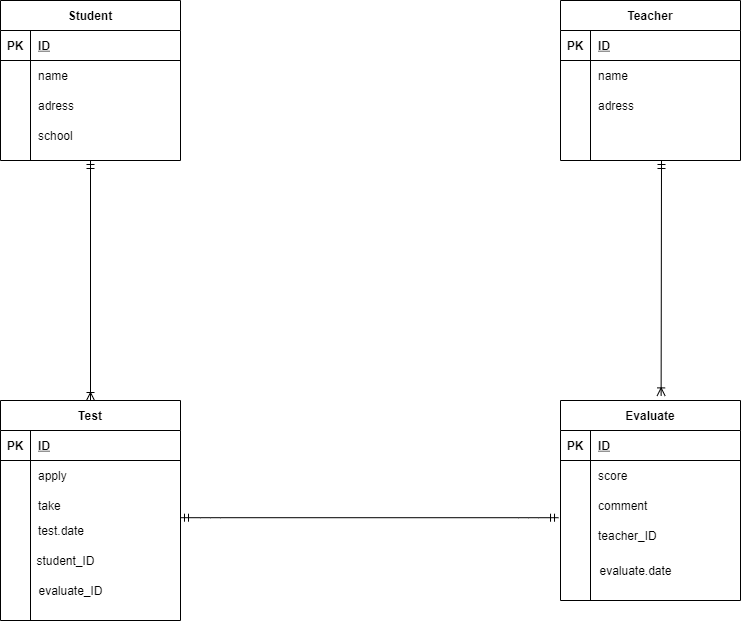

The diagram above was exported from draw.io. Its source (the exported page's mxGraphModel, read from the mxfile embedded in the PNG):
<mxGraphModel dx="899" dy="796" grid="1" gridSize="10" guides="1" tooltips="1" connect="1" arrows="1" fold="1" page="1" pageScale="1" pageWidth="827" pageHeight="1169" math="0" shadow="0">
  <root>
    <mxCell id="0" />
    <mxCell id="1" parent="0" />
    <mxCell id="2" value="Student" style="shape=table;startSize=30;container=1;collapsible=1;childLayout=tableLayout;fixedRows=1;rowLines=0;fontStyle=1;align=center;resizeLast=1;" vertex="1" parent="1">
      <mxGeometry x="40" y="80" width="180" height="160" as="geometry" />
    </mxCell>
    <mxCell id="3" value="" style="shape=partialRectangle;collapsible=0;dropTarget=0;pointerEvents=0;fillColor=none;top=0;left=0;bottom=1;right=0;points=[[0,0.5],[1,0.5]];portConstraint=eastwest;" vertex="1" parent="2">
      <mxGeometry y="30" width="180" height="30" as="geometry" />
    </mxCell>
    <mxCell id="4" value="PK" style="shape=partialRectangle;connectable=0;fillColor=none;top=0;left=0;bottom=0;right=0;fontStyle=1;overflow=hidden;" vertex="1" parent="3">
      <mxGeometry width="30" height="30" as="geometry" />
    </mxCell>
    <mxCell id="5" value="ID" style="shape=partialRectangle;connectable=0;fillColor=none;top=0;left=0;bottom=0;right=0;align=left;spacingLeft=6;fontStyle=5;overflow=hidden;" vertex="1" parent="3">
      <mxGeometry x="30" width="150" height="30" as="geometry" />
    </mxCell>
    <mxCell id="6" value="" style="shape=partialRectangle;collapsible=0;dropTarget=0;pointerEvents=0;fillColor=none;top=0;left=0;bottom=0;right=0;points=[[0,0.5],[1,0.5]];portConstraint=eastwest;" vertex="1" parent="2">
      <mxGeometry y="60" width="180" height="30" as="geometry" />
    </mxCell>
    <mxCell id="7" value="" style="shape=partialRectangle;connectable=0;fillColor=none;top=0;left=0;bottom=0;right=0;editable=1;overflow=hidden;" vertex="1" parent="6">
      <mxGeometry width="30" height="30" as="geometry" />
    </mxCell>
    <mxCell id="8" value="name" style="shape=partialRectangle;connectable=0;fillColor=none;top=0;left=0;bottom=0;right=0;align=left;spacingLeft=6;overflow=hidden;" vertex="1" parent="6">
      <mxGeometry x="30" width="150" height="30" as="geometry" />
    </mxCell>
    <mxCell id="9" value="" style="shape=partialRectangle;collapsible=0;dropTarget=0;pointerEvents=0;fillColor=none;top=0;left=0;bottom=0;right=0;points=[[0,0.5],[1,0.5]];portConstraint=eastwest;" vertex="1" parent="2">
      <mxGeometry y="90" width="180" height="30" as="geometry" />
    </mxCell>
    <mxCell id="10" value="" style="shape=partialRectangle;connectable=0;fillColor=none;top=0;left=0;bottom=0;right=0;editable=1;overflow=hidden;" vertex="1" parent="9">
      <mxGeometry width="30" height="30" as="geometry" />
    </mxCell>
    <mxCell id="11" value="adress" style="shape=partialRectangle;connectable=0;fillColor=none;top=0;left=0;bottom=0;right=0;align=left;spacingLeft=6;overflow=hidden;" vertex="1" parent="9">
      <mxGeometry x="30" width="150" height="30" as="geometry" />
    </mxCell>
    <mxCell id="12" value="" style="shape=partialRectangle;collapsible=0;dropTarget=0;pointerEvents=0;fillColor=none;top=0;left=0;bottom=0;right=0;points=[[0,0.5],[1,0.5]];portConstraint=eastwest;" vertex="1" parent="2">
      <mxGeometry y="120" width="180" height="30" as="geometry" />
    </mxCell>
    <mxCell id="13" value="" style="shape=partialRectangle;connectable=0;fillColor=none;top=0;left=0;bottom=0;right=0;editable=1;overflow=hidden;" vertex="1" parent="12">
      <mxGeometry width="30" height="30" as="geometry" />
    </mxCell>
    <mxCell id="14" value="school" style="shape=partialRectangle;connectable=0;fillColor=none;top=0;left=0;bottom=0;right=0;align=left;spacingLeft=6;overflow=hidden;" vertex="1" parent="12">
      <mxGeometry x="30" width="150" height="30" as="geometry" />
    </mxCell>
    <mxCell id="15" value="Teacher" style="shape=table;startSize=30;container=1;collapsible=1;childLayout=tableLayout;fixedRows=1;rowLines=0;fontStyle=1;align=center;resizeLast=1;" vertex="1" parent="1">
      <mxGeometry x="600" y="80" width="180" height="160" as="geometry" />
    </mxCell>
    <mxCell id="16" value="" style="shape=partialRectangle;collapsible=0;dropTarget=0;pointerEvents=0;fillColor=none;top=0;left=0;bottom=1;right=0;points=[[0,0.5],[1,0.5]];portConstraint=eastwest;" vertex="1" parent="15">
      <mxGeometry y="30" width="180" height="30" as="geometry" />
    </mxCell>
    <mxCell id="17" value="PK" style="shape=partialRectangle;connectable=0;fillColor=none;top=0;left=0;bottom=0;right=0;fontStyle=1;overflow=hidden;" vertex="1" parent="16">
      <mxGeometry width="30" height="30" as="geometry" />
    </mxCell>
    <mxCell id="18" value="ID" style="shape=partialRectangle;connectable=0;fillColor=none;top=0;left=0;bottom=0;right=0;align=left;spacingLeft=6;fontStyle=5;overflow=hidden;" vertex="1" parent="16">
      <mxGeometry x="30" width="150" height="30" as="geometry" />
    </mxCell>
    <mxCell id="19" value="" style="shape=partialRectangle;collapsible=0;dropTarget=0;pointerEvents=0;fillColor=none;top=0;left=0;bottom=0;right=0;points=[[0,0.5],[1,0.5]];portConstraint=eastwest;" vertex="1" parent="15">
      <mxGeometry y="60" width="180" height="30" as="geometry" />
    </mxCell>
    <mxCell id="20" value="" style="shape=partialRectangle;connectable=0;fillColor=none;top=0;left=0;bottom=0;right=0;editable=1;overflow=hidden;" vertex="1" parent="19">
      <mxGeometry width="30" height="30" as="geometry" />
    </mxCell>
    <mxCell id="21" value="name" style="shape=partialRectangle;connectable=0;fillColor=none;top=0;left=0;bottom=0;right=0;align=left;spacingLeft=6;overflow=hidden;" vertex="1" parent="19">
      <mxGeometry x="30" width="150" height="30" as="geometry" />
    </mxCell>
    <mxCell id="22" value="" style="shape=partialRectangle;collapsible=0;dropTarget=0;pointerEvents=0;fillColor=none;top=0;left=0;bottom=0;right=0;points=[[0,0.5],[1,0.5]];portConstraint=eastwest;" vertex="1" parent="15">
      <mxGeometry y="90" width="180" height="30" as="geometry" />
    </mxCell>
    <mxCell id="23" value="" style="shape=partialRectangle;connectable=0;fillColor=none;top=0;left=0;bottom=0;right=0;editable=1;overflow=hidden;" vertex="1" parent="22">
      <mxGeometry width="30" height="30" as="geometry" />
    </mxCell>
    <mxCell id="24" value="adress" style="shape=partialRectangle;connectable=0;fillColor=none;top=0;left=0;bottom=0;right=0;align=left;spacingLeft=6;overflow=hidden;" vertex="1" parent="22">
      <mxGeometry x="30" width="150" height="30" as="geometry" />
    </mxCell>
    <mxCell id="25" value="" style="shape=partialRectangle;collapsible=0;dropTarget=0;pointerEvents=0;fillColor=none;top=0;left=0;bottom=0;right=0;points=[[0,0.5],[1,0.5]];portConstraint=eastwest;" vertex="1" parent="15">
      <mxGeometry y="120" width="180" height="30" as="geometry" />
    </mxCell>
    <mxCell id="26" value="" style="shape=partialRectangle;connectable=0;fillColor=none;top=0;left=0;bottom=0;right=0;editable=1;overflow=hidden;" vertex="1" parent="25">
      <mxGeometry width="30" height="30" as="geometry" />
    </mxCell>
    <mxCell id="27" value="" style="shape=partialRectangle;connectable=0;fillColor=none;top=0;left=0;bottom=0;right=0;align=left;spacingLeft=6;overflow=hidden;" vertex="1" parent="25">
      <mxGeometry x="30" width="150" height="30" as="geometry" />
    </mxCell>
    <mxCell id="28" value="Test" style="shape=table;startSize=30;container=1;collapsible=1;childLayout=tableLayout;fixedRows=1;rowLines=0;fontStyle=1;align=center;resizeLast=1;" vertex="1" parent="1">
      <mxGeometry x="40" y="480" width="180" height="220" as="geometry" />
    </mxCell>
    <mxCell id="29" value="" style="shape=partialRectangle;collapsible=0;dropTarget=0;pointerEvents=0;fillColor=none;top=0;left=0;bottom=1;right=0;points=[[0,0.5],[1,0.5]];portConstraint=eastwest;" vertex="1" parent="28">
      <mxGeometry y="30" width="180" height="30" as="geometry" />
    </mxCell>
    <mxCell id="30" value="PK" style="shape=partialRectangle;connectable=0;fillColor=none;top=0;left=0;bottom=0;right=0;fontStyle=1;overflow=hidden;" vertex="1" parent="29">
      <mxGeometry width="30" height="30" as="geometry" />
    </mxCell>
    <mxCell id="31" value="ID" style="shape=partialRectangle;connectable=0;fillColor=none;top=0;left=0;bottom=0;right=0;align=left;spacingLeft=6;fontStyle=5;overflow=hidden;" vertex="1" parent="29">
      <mxGeometry x="30" width="150" height="30" as="geometry" />
    </mxCell>
    <mxCell id="32" value="" style="shape=partialRectangle;collapsible=0;dropTarget=0;pointerEvents=0;fillColor=none;top=0;left=0;bottom=0;right=0;points=[[0,0.5],[1,0.5]];portConstraint=eastwest;" vertex="1" parent="28">
      <mxGeometry y="60" width="180" height="30" as="geometry" />
    </mxCell>
    <mxCell id="33" value="" style="shape=partialRectangle;connectable=0;fillColor=none;top=0;left=0;bottom=0;right=0;editable=1;overflow=hidden;" vertex="1" parent="32">
      <mxGeometry width="30" height="30" as="geometry" />
    </mxCell>
    <mxCell id="34" value="apply" style="shape=partialRectangle;connectable=0;fillColor=none;top=0;left=0;bottom=0;right=0;align=left;spacingLeft=6;overflow=hidden;" vertex="1" parent="32">
      <mxGeometry x="30" width="150" height="30" as="geometry" />
    </mxCell>
    <mxCell id="35" value="" style="shape=partialRectangle;collapsible=0;dropTarget=0;pointerEvents=0;fillColor=none;top=0;left=0;bottom=0;right=0;points=[[0,0.5],[1,0.5]];portConstraint=eastwest;" vertex="1" parent="28">
      <mxGeometry y="90" width="180" height="30" as="geometry" />
    </mxCell>
    <mxCell id="36" value="" style="shape=partialRectangle;connectable=0;fillColor=none;top=0;left=0;bottom=0;right=0;editable=1;overflow=hidden;" vertex="1" parent="35">
      <mxGeometry width="30" height="30" as="geometry" />
    </mxCell>
    <mxCell id="37" value="take" style="shape=partialRectangle;connectable=0;fillColor=none;top=0;left=0;bottom=0;right=0;align=left;spacingLeft=6;overflow=hidden;" vertex="1" parent="35">
      <mxGeometry x="30" width="150" height="30" as="geometry" />
    </mxCell>
    <mxCell id="38" value="" style="shape=partialRectangle;collapsible=0;dropTarget=0;pointerEvents=0;fillColor=none;top=0;left=0;bottom=0;right=0;points=[[0,0.5],[1,0.5]];portConstraint=eastwest;" vertex="1" parent="28">
      <mxGeometry y="120" width="180" height="20" as="geometry" />
    </mxCell>
    <mxCell id="39" value="" style="shape=partialRectangle;connectable=0;fillColor=none;top=0;left=0;bottom=0;right=0;editable=1;overflow=hidden;" vertex="1" parent="38">
      <mxGeometry width="30" height="20" as="geometry" />
    </mxCell>
    <mxCell id="40" value="test.date" style="shape=partialRectangle;connectable=0;fillColor=none;top=0;left=0;bottom=0;right=0;align=left;spacingLeft=6;overflow=hidden;" vertex="1" parent="38">
      <mxGeometry x="30" width="150" height="20" as="geometry" />
    </mxCell>
    <mxCell id="41" value="Evaluate" style="shape=table;startSize=30;container=1;collapsible=1;childLayout=tableLayout;fixedRows=1;rowLines=0;fontStyle=1;align=center;resizeLast=1;" vertex="1" parent="1">
      <mxGeometry x="600" y="480" width="180" height="200" as="geometry" />
    </mxCell>
    <mxCell id="42" value="" style="shape=partialRectangle;collapsible=0;dropTarget=0;pointerEvents=0;fillColor=none;top=0;left=0;bottom=1;right=0;points=[[0,0.5],[1,0.5]];portConstraint=eastwest;" vertex="1" parent="41">
      <mxGeometry y="30" width="180" height="30" as="geometry" />
    </mxCell>
    <mxCell id="43" value="PK" style="shape=partialRectangle;connectable=0;fillColor=none;top=0;left=0;bottom=0;right=0;fontStyle=1;overflow=hidden;" vertex="1" parent="42">
      <mxGeometry width="30" height="30" as="geometry" />
    </mxCell>
    <mxCell id="44" value="ID" style="shape=partialRectangle;connectable=0;fillColor=none;top=0;left=0;bottom=0;right=0;align=left;spacingLeft=6;fontStyle=5;overflow=hidden;" vertex="1" parent="42">
      <mxGeometry x="30" width="150" height="30" as="geometry" />
    </mxCell>
    <mxCell id="45" value="" style="shape=partialRectangle;collapsible=0;dropTarget=0;pointerEvents=0;fillColor=none;top=0;left=0;bottom=0;right=0;points=[[0,0.5],[1,0.5]];portConstraint=eastwest;" vertex="1" parent="41">
      <mxGeometry y="60" width="180" height="30" as="geometry" />
    </mxCell>
    <mxCell id="46" value="" style="shape=partialRectangle;connectable=0;fillColor=none;top=0;left=0;bottom=0;right=0;editable=1;overflow=hidden;" vertex="1" parent="45">
      <mxGeometry width="30" height="30" as="geometry" />
    </mxCell>
    <mxCell id="47" value="score" style="shape=partialRectangle;connectable=0;fillColor=none;top=0;left=0;bottom=0;right=0;align=left;spacingLeft=6;overflow=hidden;" vertex="1" parent="45">
      <mxGeometry x="30" width="150" height="30" as="geometry" />
    </mxCell>
    <mxCell id="48" value="" style="shape=partialRectangle;collapsible=0;dropTarget=0;pointerEvents=0;fillColor=none;top=0;left=0;bottom=0;right=0;points=[[0,0.5],[1,0.5]];portConstraint=eastwest;" vertex="1" parent="41">
      <mxGeometry y="90" width="180" height="30" as="geometry" />
    </mxCell>
    <mxCell id="49" value="" style="shape=partialRectangle;connectable=0;fillColor=none;top=0;left=0;bottom=0;right=0;editable=1;overflow=hidden;" vertex="1" parent="48">
      <mxGeometry width="30" height="30" as="geometry" />
    </mxCell>
    <mxCell id="50" value="comment" style="shape=partialRectangle;connectable=0;fillColor=none;top=0;left=0;bottom=0;right=0;align=left;spacingLeft=6;overflow=hidden;" vertex="1" parent="48">
      <mxGeometry x="30" width="150" height="30" as="geometry" />
    </mxCell>
    <mxCell id="51" value="" style="shape=partialRectangle;collapsible=0;dropTarget=0;pointerEvents=0;fillColor=none;top=0;left=0;bottom=0;right=0;points=[[0,0.5],[1,0.5]];portConstraint=eastwest;" vertex="1" parent="41">
      <mxGeometry y="120" width="180" height="30" as="geometry" />
    </mxCell>
    <mxCell id="52" value="" style="shape=partialRectangle;connectable=0;fillColor=none;top=0;left=0;bottom=0;right=0;editable=1;overflow=hidden;" vertex="1" parent="51">
      <mxGeometry width="30" height="30" as="geometry" />
    </mxCell>
    <mxCell id="53" value="teacher_ID" style="shape=partialRectangle;connectable=0;fillColor=none;top=0;left=0;bottom=0;right=0;align=left;spacingLeft=6;overflow=hidden;" vertex="1" parent="51">
      <mxGeometry x="30" width="150" height="30" as="geometry" />
    </mxCell>
    <mxCell id="54" value="evaluate.date&lt;br&gt;" style="text;html=1;align=center;verticalAlign=middle;resizable=0;points=[];autosize=1;strokeColor=none;" vertex="1" parent="1">
      <mxGeometry x="630" y="640" width="90" height="20" as="geometry" />
    </mxCell>
    <mxCell id="55" value="student_ID" style="text;html=1;align=center;verticalAlign=middle;resizable=0;points=[];autosize=1;strokeColor=none;" vertex="1" parent="1">
      <mxGeometry x="70" y="630" width="70" height="20" as="geometry" />
    </mxCell>
    <mxCell id="56" value="evaluate_ID" style="text;html=1;align=center;verticalAlign=middle;resizable=0;points=[];autosize=1;strokeColor=none;" vertex="1" parent="1">
      <mxGeometry x="70" y="660" width="80" height="20" as="geometry" />
    </mxCell>
    <mxCell id="57" value="" style="edgeStyle=entityRelationEdgeStyle;fontSize=12;html=1;endArrow=ERmandOne;startArrow=ERmandOne;exitX=1;exitY=-0.14;exitDx=0;exitDy=0;exitPerimeter=0;entryX=-0.011;entryY=-0.093;entryDx=0;entryDy=0;entryPerimeter=0;" edge="1" parent="1" source="38" target="51">
      <mxGeometry width="100" height="100" relative="1" as="geometry">
        <mxPoint x="364" y="635" as="sourcePoint" />
        <mxPoint x="464" y="535" as="targetPoint" />
      </mxGeometry>
    </mxCell>
    <mxCell id="58" value="" style="fontSize=12;html=1;endArrow=ERoneToMany;startArrow=ERmandOne;entryX=0.559;entryY=-0.023;entryDx=0;entryDy=0;entryPerimeter=0;" edge="1" parent="1" target="41">
      <mxGeometry width="100" height="100" relative="1" as="geometry">
        <mxPoint x="701" y="240" as="sourcePoint" />
        <mxPoint x="707" y="470" as="targetPoint" />
      </mxGeometry>
    </mxCell>
    <mxCell id="59" value="" style="fontSize=12;html=1;endArrow=ERoneToMany;startArrow=ERmandOne;entryX=0.5;entryY=0;entryDx=0;entryDy=0;exitX=0.5;exitY=1;exitDx=0;exitDy=0;" edge="1" parent="1" source="2" target="28">
      <mxGeometry width="100" height="100" relative="1" as="geometry">
        <mxPoint x="130" y="260" as="sourcePoint" />
        <mxPoint x="220" y="400" as="targetPoint" />
      </mxGeometry>
    </mxCell>
  </root>
</mxGraphModel>